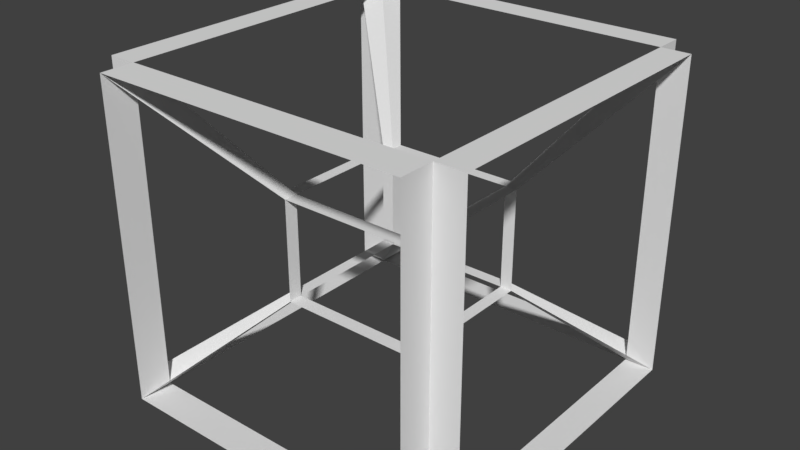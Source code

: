 # Source: tercerflip.blend  (saved by Blender 2.78.0; exported with 4.5.12 LTS)
import bpy
from mathutils import Matrix  # noqa: F401  (used for matrix-valued properties, if any)

bpy.ops.wm.read_factory_settings(use_empty=True)
scene = bpy.context.scene
scene.name = 'Scene'

# ---- collections
col_collection_1 = bpy.data.collections.new('Collection 1'); scene.collection.children.link(col_collection_1)

# ---- materials (node trees are filled in below, after node groups)
mat_material = bpy.data.materials.new('Material')
mat_material.alpha_threshold = 0.0
mat_material.use_transparent_shadow = False
mat_material.roughness = 0.5
mat_material.line_color = (0.0, 0.0, 0.0, 1.0)

# ---- material node trees

# ---- world
world_world = bpy.data.worlds.new('World'); scene.world = world_world
world_world.color = (0.05088, 0.05088, 0.05088)
world_world.use_sun_shadow = False
world_world.sun_shadow_jitter_overblur = 0.0
world_world.cycles.sampling_method = 'MANUAL'

# ---- meshes
me_cube = bpy.data.meshes.new('Cube')
me_cube.from_pydata([(1.0, 1.0, 0.3793), (1.0, -1.0, 0.3793), (-1.0, -1.0, 0.3793), (-1.0, 1.0, 0.3793), (1.0, -1.214, 0.3793), (-1.0, -1.214, 0.3793), (1.184, 1.0, 0.3793), (1.184, -1.0, 0.3793), (1.0, 1.182, 0.3793), (-1.0, 1.182, 0.3793), (-1.186, -1.0, 0.3793), (-1.186, 1.0, 0.3793), (1.0, 1.0, -1.258), (1.0, -1.0, -1.258), (-1.0, -1.0, -1.258), (-1.0, 1.0, -1.258), (1.0, -1.214, -1.258), (-1.0, -1.214, -1.258), (1.184, 1.0, -1.258), (1.184, -1.0, -1.258), (1.0, 1.182, -1.258), (-1.0, 1.182, -1.258), (-1.186, -1.0, -1.258), (-1.186, 1.0, -1.258), (0.4206, 0.4178, -0.7989), (0.4206, -0.4239, -0.7989), (-0.4211, -0.4239, -0.7989), (-0.4211, 0.4178, -0.7989), (0.4206, -0.5138, -0.7989), (-0.4211, -0.5138, -0.7989), (0.4978, 0.4178, -0.7989), (0.4978, -0.4239, -0.7989), (0.4206, 0.4944, -0.7989), (-0.4211, 0.4944, -0.7989), (-0.4996, -0.4239, -0.7989), (-0.4996, 0.4178, -0.7989), (0.4206, 0.4178, -0.2645), (0.4206, -0.4239, -0.2645), (-0.4211, -0.4239, -0.2645), (-0.4211, 0.4178, -0.2645), (0.4206, -0.5138, -0.2645), (-0.4211, -0.5138, -0.2645), (0.4978, 0.4178, -0.2645), (0.4978, -0.4239, -0.2645), (0.4206, 0.4944, -0.2645), (-0.4211, 0.4944, -0.2645), (-0.4996, -0.4239, -0.2645), (-0.4996, 0.4178, -0.2645)], [], [(2, 5, 4, 1), (1, 7, 6, 0), (0, 8, 9, 3), (3, 11, 10, 2), (14, 17, 16, 13), (13, 19, 18, 12), (12, 20, 21, 15), (15, 23, 22, 14), (26, 29, 28, 25), (25, 31, 30, 24), (24, 32, 33, 27), (27, 35, 34, 26), (38, 41, 40, 37), (37, 43, 42, 36), (36, 44, 45, 39), (39, 47, 46, 38), (27, 39, 47, 35), (33, 45, 39, 27), (24, 36, 44, 32), (30, 42, 36, 24), (25, 37, 43, 31), (28, 40, 37, 25), (26, 38, 41, 29), (34, 46, 38, 26), (14, 22, 34, 26), (17, 14, 26, 29), (15, 21, 33, 27), (23, 15, 27, 35), (12, 18, 30, 24), (20, 12, 24, 32), (25, 31, 19, 13), (13, 16, 28, 25), (38, 41, 5, 2), (2, 10, 46, 38), (39, 47, 11, 3), (3, 9, 45, 39), (36, 44, 8, 0), (0, 6, 42, 36), (37, 43, 7, 1), (1, 4, 40, 37), (16, 13, 1, 4), (7, 1, 13, 19), (10, 2, 14, 22), (17, 14, 2, 5), (23, 15, 3, 11), (15, 21, 9, 3), (20, 12, 0, 8), (12, 18, 6, 0)])
_uv = me_cube.uv_layers.new(name='UVMap')
_uv.uv.foreach_set('vector', [0.5923, 0.1001, 0.5923, 0.3843, 0.8764, 0.3843, 0.8764, 0.1001, 0.5923, 0.1001, 0.5923, 0.3843, 0.8764, 0.3843, 0.8764, 0.1001, 0.5923, 0.1001, 0.5923, 0.3843, 0.8764, 0.3843, 0.8764, 0.1001, 0.5923, 0.1001, 0.5923, 0.3843, 0.8764, 0.3843, 0.8764, 0.1001, 0.5923, 0.1001, 0.5923, 0.3843, 0.8764, 0.3843, 0.8764, 0.1001, 0.5923, 0.1001, 0.5923, 0.3843, 0.8764, 0.3843, 0.8764, 0.1001, 0.5923, 0.1001, 0.5923, 0.3843, 0.8764, 0.3843, 0.8764, 0.1001, 0.5923, 0.1001, 0.5923, 0.3843, 0.8764, 0.3843, 0.8764, 0.1001, 0.5923, 0.1001, 0.5923, 0.3843, 0.8764, 0.3843, 0.8764, 0.1001, 0.5923, 0.1001, 0.5923, 0.3843, 0.8764, 0.3843, 0.8764, 0.1001, 0.5923, 0.1001, 0.5923, 0.3843, 0.8764, 0.3843, 0.8764, 0.1001, 0.5923, 0.1001, 0.5923, 0.3843, 0.8764, 0.3843, 0.8764, 0.1001, 0.5923, 0.1001, 0.5923, 0.3843, 0.8764, 0.3843, 0.8764, 0.1001, 0.5923, 0.1001, 0.5923, 0.3843, 0.8764, 0.3843, 0.8764, 0.1001, 0.5923, 0.1001, 0.5923, 0.3843, 0.8764, 0.3843, 0.8764, 0.1001, 0.5923, 0.1001, 0.5923, 0.3843, 0.8764, 0.3843, 0.8764, 0.1001, 0.5923, 0.1001, 0.5923, 0.1001, 0.5923, 0.3843, 0.5923, 0.3843, 0.8764, 0.3843, 0.8764, 0.3843, 0.8764, 0.1001, 0.5923, 0.1001, 0.5923, 0.1001, 0.5923, 0.1001, 0.5923, 0.3843, 0.5923, 0.3843, 0.8764, 0.3843, 0.8764, 0.3843, 0.8764, 0.1001, 0.5923, 0.1001, 0.5923, 0.1001, 0.5923, 0.1001, 0.5923, 0.3843, 0.5923, 0.3843, 0.8764, 0.3843, 0.8764, 0.3843, 0.8764, 0.1001, 0.5923, 0.1001, 0.5923, 0.1001, 0.5923, 0.1001, 0.5923, 0.3843, 0.5923, 0.3843, 0.8764, 0.3843, 0.8764, 0.3843, 0.8764, 0.1001, 0.5923, 0.1001, 0.8764, 0.1001, 0.8764, 0.3843, 0.8764, 0.3843, 0.8764, 0.1001, 0.0, 0.0, 0.0, 0.0, 0.0, 0.0, 0.0, 0.0, 0.8764, 0.1001, 0.8764, 0.3843, 0.8764, 0.3843, 0.8764, 0.1001, 0.0, 0.0, 0.0, 0.0, 0.0, 0.0, 0.0, 0.0, 0.8764, 0.1001, 0.8764, 0.3843, 0.8764, 0.3843, 0.8764, 0.1001, 0.0, 0.0, 0.0, 0.0, 0.0, 0.0, 0.0, 0.0, 0.5923, 0.1001, 0.5923, 0.3843, 0.5923, 0.3843, 0.5923, 0.1001, 0.0, 0.0, 0.0, 0.0, 0.0, 0.0, 0.0, 0.0, 0.5923, 0.1001, 0.5923, 0.3843, 0.5923, 0.3843, 0.5923, 0.1001, 0.0, 0.0, 0.0, 0.0, 0.0, 0.0, 0.0, 0.0, 0.5923, 0.1001, 0.5923, 0.3843, 0.5923, 0.3843, 0.5923, 0.1001, 0.0, 0.0, 0.0, 0.0, 0.0, 0.0, 0.0, 0.0, 0.5923, 0.1001, 0.5923, 0.3843, 0.5923, 0.3843, 0.5923, 0.1001, 0.0, 0.0, 0.0, 0.0, 0.0, 0.0, 0.0, 0.0, 0.5923, 0.1001, 0.5923, 0.3843, 0.5923, 0.3843, 0.5923, 0.1001, 0.0, 0.0, 0.0, 0.0, 0.0, 0.0, 0.0, 0.0, 0.8764, 0.3843, 0.8764, 0.1001, 0.8764, 0.1001, 0.8764, 0.3843, 0.0, 0.0, 0.0, 0.0, 0.0, 0.0, 0.0, 0.0, 0.8764, 0.3843, 0.8764, 0.1001, 0.8764, 0.1001, 0.8764, 0.3843, 0.0, 0.0, 0.0, 0.0, 0.0, 0.0, 0.0, 0.0, 0.5923, 0.3843, 0.5923, 0.1001, 0.5923, 0.1001, 0.5923, 0.3843, 0.0, 0.0, 0.0, 0.0, 0.0, 0.0, 0.0, 0.0, 0.5923, 0.3843, 0.5923, 0.1001, 0.5923, 0.1001, 0.5923, 0.3843, 0.0, 0.0, 0.0, 0.0, 0.0, 0.0, 0.0, 0.0])
me_cube.materials.append(mat_material)
me_cube.use_remesh_preserve_volume = False
me_cube.use_remesh_preserve_attributes = False
me_cube.use_mirror_vertex_groups = False
me_cube.update()

# ---- objects
ob_cube = bpy.data.objects.new('Cube', me_cube)

# ---- transforms, parenting, visibility, modifiers, constraints
ob_cube.location = (0.0, 0.0, 0.0)
ob_cube.scale = (8.965, 8.965, 11.14)
ob_cube.lock_rotations_4d = False
ob_cube.empty_display_type = 'ARROWS'
ob_cube.lineart.crease_threshold = 0.0

# ---- collection membership
col_collection_1.objects.link(ob_cube)

# ---- scene / render settings (as saved in the file)
scene.frame_start = 1; scene.frame_end = 250; scene.frame_set(1)
scene.render.engine = 'BLENDER_EEVEE_NEXT'
scene.render.resolution_percentage = 50
scene.render.dither_intensity = 0.0
scene.cycles.use_denoising = False
scene.cycles.samples = 128
scene.cycles.sampling_pattern = 'TABULATED_SOBOL'
scene.cycles.light_sampling_threshold = 0.0
scene.cycles.use_adaptive_sampling = False
scene.cycles.use_light_tree = False
scene.cycles.blur_glossy = 0.0
scene.cycles.sample_clamp_indirect = 0.0
scene.view_settings.view_transform = 'Standard'
bpy.context.view_layer.update()

# ---- added for rendering (the .blend has no active camera and no usable light): camera, sun
cam_auto = bpy.data.cameras.new('AutoCamera')
cam_auto.lens = 50.0
cam_auto.sensor_width = 36.0
cam_auto.clip_end = 1000.0
ob_auto_camera = bpy.data.objects.new('AutoCamera', cam_auto)
scene.collection.objects.link(ob_auto_camera)
ob_auto_camera.location = (32.6422, -39.3276, 21.2265)
ob_auto_camera.rotation_euler = (1.09748, -7.21219e-08, 0.694738)
scene.camera = ob_auto_camera
light_auto_sun = bpy.data.lights.new('AutoSun', 'SUN')
light_auto_sun.energy = 3.0
light_auto_sun.angle = 0.0523599
ob_auto_sun = bpy.data.objects.new('AutoSun', light_auto_sun)
scene.collection.objects.link(ob_auto_sun)
ob_auto_sun.rotation_euler = (0.872665, 0.174533, 0.523599)
bpy.context.view_layer.update()
